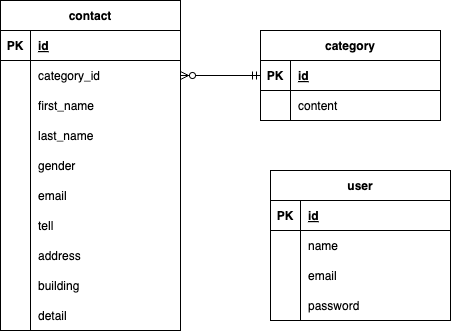

The diagram above was exported from draw.io. Its source (the exported page's mxGraphModel, read from the mxfile embedded in the PNG):
<mxGraphModel dx="424" dy="324" grid="1" gridSize="10" guides="1" tooltips="1" connect="1" arrows="1" fold="1" page="1" pageScale="1" pageWidth="827" pageHeight="1169" math="0" shadow="0">
  <root>
    <mxCell id="0" />
    <mxCell id="1" parent="0" />
    <mxCell id="ZEvrSCF_iLjAhyY9p2SJ-1" value="contact" style="shape=table;startSize=30;container=1;collapsible=1;childLayout=tableLayout;fixedRows=1;rowLines=0;fontStyle=1;align=center;resizeLast=1;" vertex="1" parent="1">
      <mxGeometry x="30" y="150" width="180" height="330" as="geometry" />
    </mxCell>
    <mxCell id="ZEvrSCF_iLjAhyY9p2SJ-2" value="" style="shape=tableRow;horizontal=0;startSize=0;swimlaneHead=0;swimlaneBody=0;fillColor=none;collapsible=0;dropTarget=0;points=[[0,0.5],[1,0.5]];portConstraint=eastwest;top=0;left=0;right=0;bottom=1;" vertex="1" parent="ZEvrSCF_iLjAhyY9p2SJ-1">
      <mxGeometry y="30" width="180" height="30" as="geometry" />
    </mxCell>
    <mxCell id="ZEvrSCF_iLjAhyY9p2SJ-3" value="PK" style="shape=partialRectangle;connectable=0;fillColor=none;top=0;left=0;bottom=0;right=0;fontStyle=1;overflow=hidden;" vertex="1" parent="ZEvrSCF_iLjAhyY9p2SJ-2">
      <mxGeometry width="30" height="30" as="geometry">
        <mxRectangle width="30" height="30" as="alternateBounds" />
      </mxGeometry>
    </mxCell>
    <mxCell id="ZEvrSCF_iLjAhyY9p2SJ-4" value="id" style="shape=partialRectangle;connectable=0;fillColor=none;top=0;left=0;bottom=0;right=0;align=left;spacingLeft=6;fontStyle=5;overflow=hidden;" vertex="1" parent="ZEvrSCF_iLjAhyY9p2SJ-2">
      <mxGeometry x="30" width="150" height="30" as="geometry">
        <mxRectangle width="150" height="30" as="alternateBounds" />
      </mxGeometry>
    </mxCell>
    <mxCell id="ZEvrSCF_iLjAhyY9p2SJ-5" value="" style="shape=tableRow;horizontal=0;startSize=0;swimlaneHead=0;swimlaneBody=0;fillColor=none;collapsible=0;dropTarget=0;points=[[0,0.5],[1,0.5]];portConstraint=eastwest;top=0;left=0;right=0;bottom=0;" vertex="1" parent="ZEvrSCF_iLjAhyY9p2SJ-1">
      <mxGeometry y="60" width="180" height="30" as="geometry" />
    </mxCell>
    <mxCell id="ZEvrSCF_iLjAhyY9p2SJ-6" value="" style="shape=partialRectangle;connectable=0;fillColor=none;top=0;left=0;bottom=0;right=0;editable=1;overflow=hidden;" vertex="1" parent="ZEvrSCF_iLjAhyY9p2SJ-5">
      <mxGeometry width="30" height="30" as="geometry">
        <mxRectangle width="30" height="30" as="alternateBounds" />
      </mxGeometry>
    </mxCell>
    <mxCell id="ZEvrSCF_iLjAhyY9p2SJ-7" value="category_id" style="shape=partialRectangle;connectable=0;fillColor=none;top=0;left=0;bottom=0;right=0;align=left;spacingLeft=6;overflow=hidden;" vertex="1" parent="ZEvrSCF_iLjAhyY9p2SJ-5">
      <mxGeometry x="30" width="150" height="30" as="geometry">
        <mxRectangle width="150" height="30" as="alternateBounds" />
      </mxGeometry>
    </mxCell>
    <mxCell id="ZEvrSCF_iLjAhyY9p2SJ-8" value="" style="shape=tableRow;horizontal=0;startSize=0;swimlaneHead=0;swimlaneBody=0;fillColor=none;collapsible=0;dropTarget=0;points=[[0,0.5],[1,0.5]];portConstraint=eastwest;top=0;left=0;right=0;bottom=0;" vertex="1" parent="ZEvrSCF_iLjAhyY9p2SJ-1">
      <mxGeometry y="90" width="180" height="30" as="geometry" />
    </mxCell>
    <mxCell id="ZEvrSCF_iLjAhyY9p2SJ-9" value="" style="shape=partialRectangle;connectable=0;fillColor=none;top=0;left=0;bottom=0;right=0;editable=1;overflow=hidden;" vertex="1" parent="ZEvrSCF_iLjAhyY9p2SJ-8">
      <mxGeometry width="30" height="30" as="geometry">
        <mxRectangle width="30" height="30" as="alternateBounds" />
      </mxGeometry>
    </mxCell>
    <mxCell id="ZEvrSCF_iLjAhyY9p2SJ-10" value="first_name" style="shape=partialRectangle;connectable=0;fillColor=none;top=0;left=0;bottom=0;right=0;align=left;spacingLeft=6;overflow=hidden;" vertex="1" parent="ZEvrSCF_iLjAhyY9p2SJ-8">
      <mxGeometry x="30" width="150" height="30" as="geometry">
        <mxRectangle width="150" height="30" as="alternateBounds" />
      </mxGeometry>
    </mxCell>
    <mxCell id="ZEvrSCF_iLjAhyY9p2SJ-11" value="" style="shape=tableRow;horizontal=0;startSize=0;swimlaneHead=0;swimlaneBody=0;fillColor=none;collapsible=0;dropTarget=0;points=[[0,0.5],[1,0.5]];portConstraint=eastwest;top=0;left=0;right=0;bottom=0;" vertex="1" parent="ZEvrSCF_iLjAhyY9p2SJ-1">
      <mxGeometry y="120" width="180" height="30" as="geometry" />
    </mxCell>
    <mxCell id="ZEvrSCF_iLjAhyY9p2SJ-12" value="" style="shape=partialRectangle;connectable=0;fillColor=none;top=0;left=0;bottom=0;right=0;editable=1;overflow=hidden;" vertex="1" parent="ZEvrSCF_iLjAhyY9p2SJ-11">
      <mxGeometry width="30" height="30" as="geometry">
        <mxRectangle width="30" height="30" as="alternateBounds" />
      </mxGeometry>
    </mxCell>
    <mxCell id="ZEvrSCF_iLjAhyY9p2SJ-13" value="last_name" style="shape=partialRectangle;connectable=0;fillColor=none;top=0;left=0;bottom=0;right=0;align=left;spacingLeft=6;overflow=hidden;" vertex="1" parent="ZEvrSCF_iLjAhyY9p2SJ-11">
      <mxGeometry x="30" width="150" height="30" as="geometry">
        <mxRectangle width="150" height="30" as="alternateBounds" />
      </mxGeometry>
    </mxCell>
    <mxCell id="ZEvrSCF_iLjAhyY9p2SJ-40" style="shape=tableRow;horizontal=0;startSize=0;swimlaneHead=0;swimlaneBody=0;fillColor=none;collapsible=0;dropTarget=0;points=[[0,0.5],[1,0.5]];portConstraint=eastwest;top=0;left=0;right=0;bottom=0;" vertex="1" parent="ZEvrSCF_iLjAhyY9p2SJ-1">
      <mxGeometry y="150" width="180" height="30" as="geometry" />
    </mxCell>
    <mxCell id="ZEvrSCF_iLjAhyY9p2SJ-41" style="shape=partialRectangle;connectable=0;fillColor=none;top=0;left=0;bottom=0;right=0;editable=1;overflow=hidden;" vertex="1" parent="ZEvrSCF_iLjAhyY9p2SJ-40">
      <mxGeometry width="30" height="30" as="geometry">
        <mxRectangle width="30" height="30" as="alternateBounds" />
      </mxGeometry>
    </mxCell>
    <mxCell id="ZEvrSCF_iLjAhyY9p2SJ-42" value="gender" style="shape=partialRectangle;connectable=0;fillColor=none;top=0;left=0;bottom=0;right=0;align=left;spacingLeft=6;overflow=hidden;" vertex="1" parent="ZEvrSCF_iLjAhyY9p2SJ-40">
      <mxGeometry x="30" width="150" height="30" as="geometry">
        <mxRectangle width="150" height="30" as="alternateBounds" />
      </mxGeometry>
    </mxCell>
    <mxCell id="ZEvrSCF_iLjAhyY9p2SJ-43" style="shape=tableRow;horizontal=0;startSize=0;swimlaneHead=0;swimlaneBody=0;fillColor=none;collapsible=0;dropTarget=0;points=[[0,0.5],[1,0.5]];portConstraint=eastwest;top=0;left=0;right=0;bottom=0;" vertex="1" parent="ZEvrSCF_iLjAhyY9p2SJ-1">
      <mxGeometry y="180" width="180" height="30" as="geometry" />
    </mxCell>
    <mxCell id="ZEvrSCF_iLjAhyY9p2SJ-44" style="shape=partialRectangle;connectable=0;fillColor=none;top=0;left=0;bottom=0;right=0;editable=1;overflow=hidden;" vertex="1" parent="ZEvrSCF_iLjAhyY9p2SJ-43">
      <mxGeometry width="30" height="30" as="geometry">
        <mxRectangle width="30" height="30" as="alternateBounds" />
      </mxGeometry>
    </mxCell>
    <mxCell id="ZEvrSCF_iLjAhyY9p2SJ-45" value="email" style="shape=partialRectangle;connectable=0;fillColor=none;top=0;left=0;bottom=0;right=0;align=left;spacingLeft=6;overflow=hidden;" vertex="1" parent="ZEvrSCF_iLjAhyY9p2SJ-43">
      <mxGeometry x="30" width="150" height="30" as="geometry">
        <mxRectangle width="150" height="30" as="alternateBounds" />
      </mxGeometry>
    </mxCell>
    <mxCell id="ZEvrSCF_iLjAhyY9p2SJ-46" style="shape=tableRow;horizontal=0;startSize=0;swimlaneHead=0;swimlaneBody=0;fillColor=none;collapsible=0;dropTarget=0;points=[[0,0.5],[1,0.5]];portConstraint=eastwest;top=0;left=0;right=0;bottom=0;" vertex="1" parent="ZEvrSCF_iLjAhyY9p2SJ-1">
      <mxGeometry y="210" width="180" height="30" as="geometry" />
    </mxCell>
    <mxCell id="ZEvrSCF_iLjAhyY9p2SJ-47" style="shape=partialRectangle;connectable=0;fillColor=none;top=0;left=0;bottom=0;right=0;editable=1;overflow=hidden;" vertex="1" parent="ZEvrSCF_iLjAhyY9p2SJ-46">
      <mxGeometry width="30" height="30" as="geometry">
        <mxRectangle width="30" height="30" as="alternateBounds" />
      </mxGeometry>
    </mxCell>
    <mxCell id="ZEvrSCF_iLjAhyY9p2SJ-48" value="tell" style="shape=partialRectangle;connectable=0;fillColor=none;top=0;left=0;bottom=0;right=0;align=left;spacingLeft=6;overflow=hidden;" vertex="1" parent="ZEvrSCF_iLjAhyY9p2SJ-46">
      <mxGeometry x="30" width="150" height="30" as="geometry">
        <mxRectangle width="150" height="30" as="alternateBounds" />
      </mxGeometry>
    </mxCell>
    <mxCell id="ZEvrSCF_iLjAhyY9p2SJ-49" style="shape=tableRow;horizontal=0;startSize=0;swimlaneHead=0;swimlaneBody=0;fillColor=none;collapsible=0;dropTarget=0;points=[[0,0.5],[1,0.5]];portConstraint=eastwest;top=0;left=0;right=0;bottom=0;" vertex="1" parent="ZEvrSCF_iLjAhyY9p2SJ-1">
      <mxGeometry y="240" width="180" height="30" as="geometry" />
    </mxCell>
    <mxCell id="ZEvrSCF_iLjAhyY9p2SJ-50" style="shape=partialRectangle;connectable=0;fillColor=none;top=0;left=0;bottom=0;right=0;editable=1;overflow=hidden;" vertex="1" parent="ZEvrSCF_iLjAhyY9p2SJ-49">
      <mxGeometry width="30" height="30" as="geometry">
        <mxRectangle width="30" height="30" as="alternateBounds" />
      </mxGeometry>
    </mxCell>
    <mxCell id="ZEvrSCF_iLjAhyY9p2SJ-51" value="address" style="shape=partialRectangle;connectable=0;fillColor=none;top=0;left=0;bottom=0;right=0;align=left;spacingLeft=6;overflow=hidden;" vertex="1" parent="ZEvrSCF_iLjAhyY9p2SJ-49">
      <mxGeometry x="30" width="150" height="30" as="geometry">
        <mxRectangle width="150" height="30" as="alternateBounds" />
      </mxGeometry>
    </mxCell>
    <mxCell id="ZEvrSCF_iLjAhyY9p2SJ-52" style="shape=tableRow;horizontal=0;startSize=0;swimlaneHead=0;swimlaneBody=0;fillColor=none;collapsible=0;dropTarget=0;points=[[0,0.5],[1,0.5]];portConstraint=eastwest;top=0;left=0;right=0;bottom=0;" vertex="1" parent="ZEvrSCF_iLjAhyY9p2SJ-1">
      <mxGeometry y="270" width="180" height="30" as="geometry" />
    </mxCell>
    <mxCell id="ZEvrSCF_iLjAhyY9p2SJ-53" style="shape=partialRectangle;connectable=0;fillColor=none;top=0;left=0;bottom=0;right=0;editable=1;overflow=hidden;" vertex="1" parent="ZEvrSCF_iLjAhyY9p2SJ-52">
      <mxGeometry width="30" height="30" as="geometry">
        <mxRectangle width="30" height="30" as="alternateBounds" />
      </mxGeometry>
    </mxCell>
    <mxCell id="ZEvrSCF_iLjAhyY9p2SJ-54" value="building" style="shape=partialRectangle;connectable=0;fillColor=none;top=0;left=0;bottom=0;right=0;align=left;spacingLeft=6;overflow=hidden;" vertex="1" parent="ZEvrSCF_iLjAhyY9p2SJ-52">
      <mxGeometry x="30" width="150" height="30" as="geometry">
        <mxRectangle width="150" height="30" as="alternateBounds" />
      </mxGeometry>
    </mxCell>
    <mxCell id="ZEvrSCF_iLjAhyY9p2SJ-55" style="shape=tableRow;horizontal=0;startSize=0;swimlaneHead=0;swimlaneBody=0;fillColor=none;collapsible=0;dropTarget=0;points=[[0,0.5],[1,0.5]];portConstraint=eastwest;top=0;left=0;right=0;bottom=0;" vertex="1" parent="ZEvrSCF_iLjAhyY9p2SJ-1">
      <mxGeometry y="300" width="180" height="30" as="geometry" />
    </mxCell>
    <mxCell id="ZEvrSCF_iLjAhyY9p2SJ-56" style="shape=partialRectangle;connectable=0;fillColor=none;top=0;left=0;bottom=0;right=0;editable=1;overflow=hidden;" vertex="1" parent="ZEvrSCF_iLjAhyY9p2SJ-55">
      <mxGeometry width="30" height="30" as="geometry">
        <mxRectangle width="30" height="30" as="alternateBounds" />
      </mxGeometry>
    </mxCell>
    <mxCell id="ZEvrSCF_iLjAhyY9p2SJ-57" value="detail" style="shape=partialRectangle;connectable=0;fillColor=none;top=0;left=0;bottom=0;right=0;align=left;spacingLeft=6;overflow=hidden;" vertex="1" parent="ZEvrSCF_iLjAhyY9p2SJ-55">
      <mxGeometry x="30" width="150" height="30" as="geometry">
        <mxRectangle width="150" height="30" as="alternateBounds" />
      </mxGeometry>
    </mxCell>
    <mxCell id="ZEvrSCF_iLjAhyY9p2SJ-14" value="user" style="shape=table;startSize=30;container=1;collapsible=1;childLayout=tableLayout;fixedRows=1;rowLines=0;fontStyle=1;align=center;resizeLast=1;" vertex="1" parent="1">
      <mxGeometry x="300" y="320" width="180" height="150" as="geometry" />
    </mxCell>
    <mxCell id="ZEvrSCF_iLjAhyY9p2SJ-15" value="" style="shape=tableRow;horizontal=0;startSize=0;swimlaneHead=0;swimlaneBody=0;fillColor=none;collapsible=0;dropTarget=0;points=[[0,0.5],[1,0.5]];portConstraint=eastwest;top=0;left=0;right=0;bottom=1;" vertex="1" parent="ZEvrSCF_iLjAhyY9p2SJ-14">
      <mxGeometry y="30" width="180" height="30" as="geometry" />
    </mxCell>
    <mxCell id="ZEvrSCF_iLjAhyY9p2SJ-16" value="PK" style="shape=partialRectangle;connectable=0;fillColor=none;top=0;left=0;bottom=0;right=0;fontStyle=1;overflow=hidden;" vertex="1" parent="ZEvrSCF_iLjAhyY9p2SJ-15">
      <mxGeometry width="30" height="30" as="geometry">
        <mxRectangle width="30" height="30" as="alternateBounds" />
      </mxGeometry>
    </mxCell>
    <mxCell id="ZEvrSCF_iLjAhyY9p2SJ-17" value="id" style="shape=partialRectangle;connectable=0;fillColor=none;top=0;left=0;bottom=0;right=0;align=left;spacingLeft=6;fontStyle=5;overflow=hidden;" vertex="1" parent="ZEvrSCF_iLjAhyY9p2SJ-15">
      <mxGeometry x="30" width="150" height="30" as="geometry">
        <mxRectangle width="150" height="30" as="alternateBounds" />
      </mxGeometry>
    </mxCell>
    <mxCell id="ZEvrSCF_iLjAhyY9p2SJ-18" value="" style="shape=tableRow;horizontal=0;startSize=0;swimlaneHead=0;swimlaneBody=0;fillColor=none;collapsible=0;dropTarget=0;points=[[0,0.5],[1,0.5]];portConstraint=eastwest;top=0;left=0;right=0;bottom=0;" vertex="1" parent="ZEvrSCF_iLjAhyY9p2SJ-14">
      <mxGeometry y="60" width="180" height="30" as="geometry" />
    </mxCell>
    <mxCell id="ZEvrSCF_iLjAhyY9p2SJ-19" value="" style="shape=partialRectangle;connectable=0;fillColor=none;top=0;left=0;bottom=0;right=0;editable=1;overflow=hidden;" vertex="1" parent="ZEvrSCF_iLjAhyY9p2SJ-18">
      <mxGeometry width="30" height="30" as="geometry">
        <mxRectangle width="30" height="30" as="alternateBounds" />
      </mxGeometry>
    </mxCell>
    <mxCell id="ZEvrSCF_iLjAhyY9p2SJ-20" value="name" style="shape=partialRectangle;connectable=0;fillColor=none;top=0;left=0;bottom=0;right=0;align=left;spacingLeft=6;overflow=hidden;" vertex="1" parent="ZEvrSCF_iLjAhyY9p2SJ-18">
      <mxGeometry x="30" width="150" height="30" as="geometry">
        <mxRectangle width="150" height="30" as="alternateBounds" />
      </mxGeometry>
    </mxCell>
    <mxCell id="ZEvrSCF_iLjAhyY9p2SJ-21" value="" style="shape=tableRow;horizontal=0;startSize=0;swimlaneHead=0;swimlaneBody=0;fillColor=none;collapsible=0;dropTarget=0;points=[[0,0.5],[1,0.5]];portConstraint=eastwest;top=0;left=0;right=0;bottom=0;" vertex="1" parent="ZEvrSCF_iLjAhyY9p2SJ-14">
      <mxGeometry y="90" width="180" height="30" as="geometry" />
    </mxCell>
    <mxCell id="ZEvrSCF_iLjAhyY9p2SJ-22" value="" style="shape=partialRectangle;connectable=0;fillColor=none;top=0;left=0;bottom=0;right=0;editable=1;overflow=hidden;" vertex="1" parent="ZEvrSCF_iLjAhyY9p2SJ-21">
      <mxGeometry width="30" height="30" as="geometry">
        <mxRectangle width="30" height="30" as="alternateBounds" />
      </mxGeometry>
    </mxCell>
    <mxCell id="ZEvrSCF_iLjAhyY9p2SJ-23" value="email" style="shape=partialRectangle;connectable=0;fillColor=none;top=0;left=0;bottom=0;right=0;align=left;spacingLeft=6;overflow=hidden;" vertex="1" parent="ZEvrSCF_iLjAhyY9p2SJ-21">
      <mxGeometry x="30" width="150" height="30" as="geometry">
        <mxRectangle width="150" height="30" as="alternateBounds" />
      </mxGeometry>
    </mxCell>
    <mxCell id="ZEvrSCF_iLjAhyY9p2SJ-24" value="" style="shape=tableRow;horizontal=0;startSize=0;swimlaneHead=0;swimlaneBody=0;fillColor=none;collapsible=0;dropTarget=0;points=[[0,0.5],[1,0.5]];portConstraint=eastwest;top=0;left=0;right=0;bottom=0;" vertex="1" parent="ZEvrSCF_iLjAhyY9p2SJ-14">
      <mxGeometry y="120" width="180" height="30" as="geometry" />
    </mxCell>
    <mxCell id="ZEvrSCF_iLjAhyY9p2SJ-25" value="" style="shape=partialRectangle;connectable=0;fillColor=none;top=0;left=0;bottom=0;right=0;editable=1;overflow=hidden;" vertex="1" parent="ZEvrSCF_iLjAhyY9p2SJ-24">
      <mxGeometry width="30" height="30" as="geometry">
        <mxRectangle width="30" height="30" as="alternateBounds" />
      </mxGeometry>
    </mxCell>
    <mxCell id="ZEvrSCF_iLjAhyY9p2SJ-26" value="password" style="shape=partialRectangle;connectable=0;fillColor=none;top=0;left=0;bottom=0;right=0;align=left;spacingLeft=6;overflow=hidden;" vertex="1" parent="ZEvrSCF_iLjAhyY9p2SJ-24">
      <mxGeometry x="30" width="150" height="30" as="geometry">
        <mxRectangle width="150" height="30" as="alternateBounds" />
      </mxGeometry>
    </mxCell>
    <mxCell id="ZEvrSCF_iLjAhyY9p2SJ-27" value="category" style="shape=table;startSize=30;container=1;collapsible=1;childLayout=tableLayout;fixedRows=1;rowLines=0;fontStyle=1;align=center;resizeLast=1;" vertex="1" parent="1">
      <mxGeometry x="290" y="180" width="180" height="90" as="geometry" />
    </mxCell>
    <mxCell id="ZEvrSCF_iLjAhyY9p2SJ-28" value="" style="shape=tableRow;horizontal=0;startSize=0;swimlaneHead=0;swimlaneBody=0;fillColor=none;collapsible=0;dropTarget=0;points=[[0,0.5],[1,0.5]];portConstraint=eastwest;top=0;left=0;right=0;bottom=1;" vertex="1" parent="ZEvrSCF_iLjAhyY9p2SJ-27">
      <mxGeometry y="30" width="180" height="30" as="geometry" />
    </mxCell>
    <mxCell id="ZEvrSCF_iLjAhyY9p2SJ-29" value="PK" style="shape=partialRectangle;connectable=0;fillColor=none;top=0;left=0;bottom=0;right=0;fontStyle=1;overflow=hidden;" vertex="1" parent="ZEvrSCF_iLjAhyY9p2SJ-28">
      <mxGeometry width="30" height="30" as="geometry">
        <mxRectangle width="30" height="30" as="alternateBounds" />
      </mxGeometry>
    </mxCell>
    <mxCell id="ZEvrSCF_iLjAhyY9p2SJ-30" value="id" style="shape=partialRectangle;connectable=0;fillColor=none;top=0;left=0;bottom=0;right=0;align=left;spacingLeft=6;fontStyle=5;overflow=hidden;" vertex="1" parent="ZEvrSCF_iLjAhyY9p2SJ-28">
      <mxGeometry x="30" width="150" height="30" as="geometry">
        <mxRectangle width="150" height="30" as="alternateBounds" />
      </mxGeometry>
    </mxCell>
    <mxCell id="ZEvrSCF_iLjAhyY9p2SJ-31" value="" style="shape=tableRow;horizontal=0;startSize=0;swimlaneHead=0;swimlaneBody=0;fillColor=none;collapsible=0;dropTarget=0;points=[[0,0.5],[1,0.5]];portConstraint=eastwest;top=0;left=0;right=0;bottom=0;" vertex="1" parent="ZEvrSCF_iLjAhyY9p2SJ-27">
      <mxGeometry y="60" width="180" height="30" as="geometry" />
    </mxCell>
    <mxCell id="ZEvrSCF_iLjAhyY9p2SJ-32" value="" style="shape=partialRectangle;connectable=0;fillColor=none;top=0;left=0;bottom=0;right=0;editable=1;overflow=hidden;" vertex="1" parent="ZEvrSCF_iLjAhyY9p2SJ-31">
      <mxGeometry width="30" height="30" as="geometry">
        <mxRectangle width="30" height="30" as="alternateBounds" />
      </mxGeometry>
    </mxCell>
    <mxCell id="ZEvrSCF_iLjAhyY9p2SJ-33" value="content" style="shape=partialRectangle;connectable=0;fillColor=none;top=0;left=0;bottom=0;right=0;align=left;spacingLeft=6;overflow=hidden;" vertex="1" parent="ZEvrSCF_iLjAhyY9p2SJ-31">
      <mxGeometry x="30" width="150" height="30" as="geometry">
        <mxRectangle width="150" height="30" as="alternateBounds" />
      </mxGeometry>
    </mxCell>
    <mxCell id="ZEvrSCF_iLjAhyY9p2SJ-59" style="edgeStyle=none;html=1;startArrow=ERzeroToMany;startFill=0;endArrow=ERmandOne;endFill=0;entryX=0;entryY=0.5;entryDx=0;entryDy=0;" edge="1" parent="1" target="ZEvrSCF_iLjAhyY9p2SJ-28">
      <mxGeometry relative="1" as="geometry">
        <mxPoint x="210" y="225" as="sourcePoint" />
        <mxPoint x="290" y="195" as="targetPoint" />
      </mxGeometry>
    </mxCell>
  </root>
</mxGraphModel>